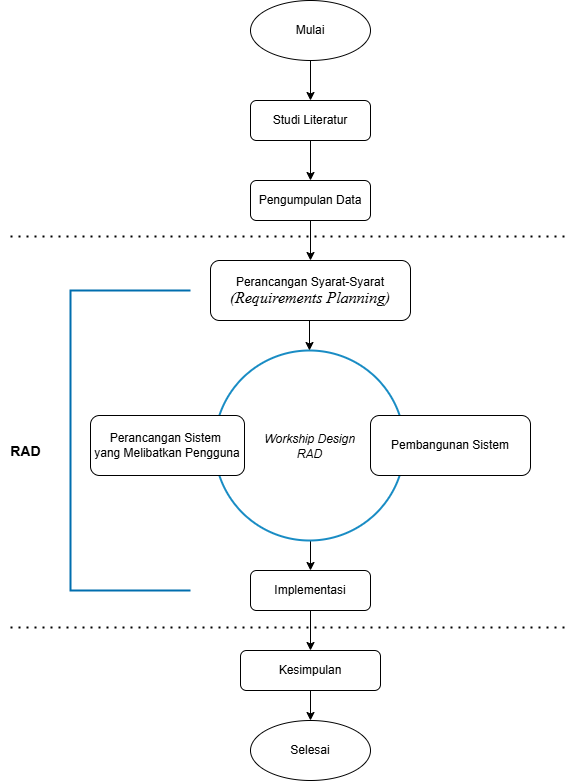

The diagram above was exported from draw.io. Its source (the exported page's mxGraphModel, read from the mxfile embedded in the PNG):
<mxGraphModel dx="1938" dy="2202" grid="1" gridSize="10" guides="1" tooltips="1" connect="1" arrows="1" fold="1" page="1" pageScale="1" pageWidth="827" pageHeight="1169" math="0" shadow="0">
  <root>
    <mxCell id="0" />
    <mxCell id="1" parent="0" />
    <mxCell id="MGfUhZqyA6t5BwGY9XTs-1" style="edgeStyle=orthogonalEdgeStyle;rounded=0;orthogonalLoop=1;jettySize=auto;html=1;exitX=0.5;exitY=1;exitDx=0;exitDy=0;entryX=0.5;entryY=0;entryDx=0;entryDy=0;" edge="1" parent="1" source="MGfUhZqyA6t5BwGY9XTs-2" target="MGfUhZqyA6t5BwGY9XTs-14">
      <mxGeometry relative="1" as="geometry" />
    </mxCell>
    <mxCell id="MGfUhZqyA6t5BwGY9XTs-2" value="" style="ellipse;whiteSpace=wrap;html=1;aspect=fixed;shadow=0;strokeColor=light-dark(#198CC4,#198CC4);strokeWidth=2;" vertex="1" parent="1">
      <mxGeometry x="364" y="-660" width="190" height="190" as="geometry" />
    </mxCell>
    <mxCell id="MGfUhZqyA6t5BwGY9XTs-3" style="edgeStyle=orthogonalEdgeStyle;rounded=0;orthogonalLoop=1;jettySize=auto;html=1;exitX=0.5;exitY=1;exitDx=0;exitDy=0;entryX=0.5;entryY=0;entryDx=0;entryDy=0;" edge="1" parent="1" source="MGfUhZqyA6t5BwGY9XTs-4" target="MGfUhZqyA6t5BwGY9XTs-6">
      <mxGeometry relative="1" as="geometry" />
    </mxCell>
    <mxCell id="MGfUhZqyA6t5BwGY9XTs-4" value="Mulai" style="ellipse;whiteSpace=wrap;html=1;" vertex="1" parent="1">
      <mxGeometry x="400" y="-1010" width="120" height="60" as="geometry" />
    </mxCell>
    <mxCell id="MGfUhZqyA6t5BwGY9XTs-5" style="edgeStyle=orthogonalEdgeStyle;rounded=0;orthogonalLoop=1;jettySize=auto;html=1;exitX=0.5;exitY=1;exitDx=0;exitDy=0;entryX=0.5;entryY=0;entryDx=0;entryDy=0;" edge="1" parent="1" source="MGfUhZqyA6t5BwGY9XTs-6" target="MGfUhZqyA6t5BwGY9XTs-8">
      <mxGeometry relative="1" as="geometry" />
    </mxCell>
    <mxCell id="MGfUhZqyA6t5BwGY9XTs-6" value="Studi Literatur" style="rounded=1;whiteSpace=wrap;html=1;" vertex="1" parent="1">
      <mxGeometry x="400" y="-910" width="120" height="40" as="geometry" />
    </mxCell>
    <mxCell id="MGfUhZqyA6t5BwGY9XTs-7" style="edgeStyle=orthogonalEdgeStyle;rounded=0;orthogonalLoop=1;jettySize=auto;html=1;exitX=0.5;exitY=1;exitDx=0;exitDy=0;entryX=0.5;entryY=0;entryDx=0;entryDy=0;" edge="1" parent="1" source="MGfUhZqyA6t5BwGY9XTs-8" target="MGfUhZqyA6t5BwGY9XTs-10">
      <mxGeometry relative="1" as="geometry" />
    </mxCell>
    <mxCell id="MGfUhZqyA6t5BwGY9XTs-8" value="Pengumpulan Data" style="rounded=1;whiteSpace=wrap;html=1;" vertex="1" parent="1">
      <mxGeometry x="400" y="-830" width="120" height="40" as="geometry" />
    </mxCell>
    <mxCell id="MGfUhZqyA6t5BwGY9XTs-9" style="edgeStyle=orthogonalEdgeStyle;rounded=0;orthogonalLoop=1;jettySize=auto;html=1;exitX=0.5;exitY=1;exitDx=0;exitDy=0;entryX=0.5;entryY=0;entryDx=0;entryDy=0;" edge="1" parent="1" source="MGfUhZqyA6t5BwGY9XTs-10" target="MGfUhZqyA6t5BwGY9XTs-2">
      <mxGeometry relative="1" as="geometry" />
    </mxCell>
    <mxCell id="MGfUhZqyA6t5BwGY9XTs-10" value="Perancangan Syarat-Syarat&lt;div&gt;&lt;span style=&quot;font-size: 12pt; line-height: 107%; font-family: &amp;quot;Times New Roman&amp;quot;, serif;&quot; lang=&quot;id&quot;&gt;&lt;i&gt;(Requirements Planning)&lt;/i&gt;&lt;/span&gt;&lt;/div&gt;" style="rounded=1;whiteSpace=wrap;html=1;" vertex="1" parent="1">
      <mxGeometry x="360" y="-750" width="200" height="60" as="geometry" />
    </mxCell>
    <mxCell id="MGfUhZqyA6t5BwGY9XTs-11" value="Pembangunan Sistem" style="rounded=1;whiteSpace=wrap;html=1;" vertex="1" parent="1">
      <mxGeometry x="520" y="-595" width="160" height="60" as="geometry" />
    </mxCell>
    <mxCell id="MGfUhZqyA6t5BwGY9XTs-12" value="Perancangan Sistem&amp;nbsp;&lt;div&gt;yang Melibatkan Pengguna&lt;/div&gt;" style="rounded=1;whiteSpace=wrap;html=1;" vertex="1" parent="1">
      <mxGeometry x="240" y="-595" width="154" height="60" as="geometry" />
    </mxCell>
    <mxCell id="MGfUhZqyA6t5BwGY9XTs-13" style="edgeStyle=orthogonalEdgeStyle;rounded=0;orthogonalLoop=1;jettySize=auto;html=1;exitX=0.5;exitY=1;exitDx=0;exitDy=0;entryX=0.5;entryY=0;entryDx=0;entryDy=0;" edge="1" parent="1" source="MGfUhZqyA6t5BwGY9XTs-14" target="MGfUhZqyA6t5BwGY9XTs-16">
      <mxGeometry relative="1" as="geometry" />
    </mxCell>
    <mxCell id="MGfUhZqyA6t5BwGY9XTs-14" value="Implementasi" style="rounded=1;whiteSpace=wrap;html=1;" vertex="1" parent="1">
      <mxGeometry x="400" y="-440" width="120" height="40" as="geometry" />
    </mxCell>
    <mxCell id="MGfUhZqyA6t5BwGY9XTs-15" style="edgeStyle=orthogonalEdgeStyle;rounded=0;orthogonalLoop=1;jettySize=auto;html=1;exitX=0.5;exitY=1;exitDx=0;exitDy=0;entryX=0.5;entryY=0;entryDx=0;entryDy=0;" edge="1" parent="1" source="MGfUhZqyA6t5BwGY9XTs-16" target="MGfUhZqyA6t5BwGY9XTs-17">
      <mxGeometry relative="1" as="geometry" />
    </mxCell>
    <mxCell id="MGfUhZqyA6t5BwGY9XTs-16" value="Kesimpulan" style="rounded=1;whiteSpace=wrap;html=1;" vertex="1" parent="1">
      <mxGeometry x="390" y="-360" width="140" height="40" as="geometry" />
    </mxCell>
    <mxCell id="MGfUhZqyA6t5BwGY9XTs-17" value="Selesai" style="ellipse;whiteSpace=wrap;html=1;" vertex="1" parent="1">
      <mxGeometry x="400" y="-290" width="120" height="60" as="geometry" />
    </mxCell>
    <mxCell id="MGfUhZqyA6t5BwGY9XTs-18" value="&lt;div&gt;&lt;i&gt;Workship Design&lt;/i&gt;&lt;/div&gt;&lt;i&gt;RAD&lt;/i&gt;" style="text;html=1;align=center;verticalAlign=middle;resizable=0;points=[];autosize=1;strokeColor=none;fillColor=none;" vertex="1" parent="1">
      <mxGeometry x="404" y="-584" width="110" height="40" as="geometry" />
    </mxCell>
    <mxCell id="MGfUhZqyA6t5BwGY9XTs-21" value="&lt;div&gt;&lt;b style=&quot;background-color: transparent; font-size: 14px;&quot;&gt;&lt;font style=&quot;color: rgb(0, 0, 0);&quot;&gt;RAD&lt;/font&gt;&lt;/b&gt;&lt;/div&gt;" style="text;html=1;align=center;verticalAlign=middle;resizable=0;points=[];autosize=1;" vertex="1" parent="1">
      <mxGeometry x="150" y="-574" width="50" height="30" as="geometry" />
    </mxCell>
    <mxCell id="MGfUhZqyA6t5BwGY9XTs-22" value="" style="endArrow=none;html=1;rounded=0;strokeWidth=2;fillColor=#1ba1e2;strokeColor=#006EAF;" edge="1" parent="1">
      <mxGeometry width="50" height="50" relative="1" as="geometry">
        <mxPoint x="340" y="-420" as="sourcePoint" />
        <mxPoint x="340" y="-720" as="targetPoint" />
        <Array as="points">
          <mxPoint x="220" y="-420" />
          <mxPoint x="220" y="-720" />
        </Array>
      </mxGeometry>
    </mxCell>
    <mxCell id="MGfUhZqyA6t5BwGY9XTs-30" value="" style="endArrow=none;dashed=1;html=1;dashPattern=1 3;strokeWidth=2;rounded=0;" edge="1" parent="1">
      <mxGeometry width="50" height="50" relative="1" as="geometry">
        <mxPoint x="160" y="-774" as="sourcePoint" />
        <mxPoint x="720" y="-774" as="targetPoint" />
      </mxGeometry>
    </mxCell>
    <mxCell id="MGfUhZqyA6t5BwGY9XTs-31" value="" style="endArrow=none;dashed=1;html=1;dashPattern=1 3;strokeWidth=2;rounded=0;" edge="1" parent="1">
      <mxGeometry width="50" height="50" relative="1" as="geometry">
        <mxPoint x="160" y="-383" as="sourcePoint" />
        <mxPoint x="720" y="-383" as="targetPoint" />
      </mxGeometry>
    </mxCell>
  </root>
</mxGraphModel>